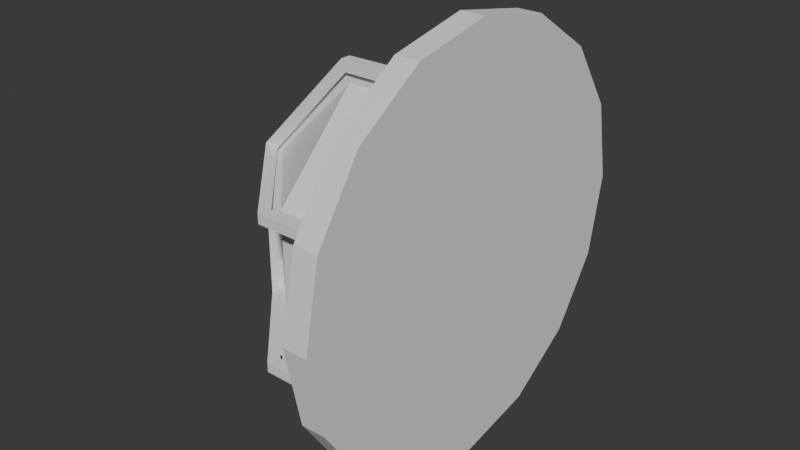 # Source: Lys.blend  (saved by Blender 4.1.24; exported with 4.5.12 LTS)
import bpy
from mathutils import Matrix  # noqa: F401  (used for matrix-valued properties, if any)

bpy.ops.wm.read_factory_settings(use_empty=True)
scene = bpy.context.scene
scene.name = 'Scene'

# ---- collections
col_collection = bpy.data.collections.new('Collection'); scene.collection.children.link(col_collection)

# ---- world
world_world = bpy.data.worlds.new('World'); scene.world = world_world
world_world.use_nodes = True; world_world.node_tree.nodes.clear()
_N = world_world.node_tree.nodes; _L = world_world.node_tree.links
n0 = _N.new('ShaderNodeOutputWorld'); n0.name = 'World Output'; n0.location = (300, 300)
n1 = _N.new('ShaderNodeBackground'); n1.name = 'Background'; n1.location = (10, 300)
n1.inputs[0].default_value = (0.05088, 0.05088, 0.05088, 1.0)
_L.new(n1.outputs[0], n0.inputs[0])
n0.is_active_output = True
world_world.color = (0.05088, 0.05088, 0.05088)
world_world.use_sun_shadow = False
world_world.sun_shadow_jitter_overblur = 0.0

# ---- meshes
me_bagpanel = bpy.data.meshes.new('Bagpanel')
me_bagpanel.from_pydata([(0.0, 0.9996, -0.995), (0.0, 0.9996, 0.995), (0.3825, 0.9235, -0.995), (0.3825, 0.9235, 0.995), (0.7068, 0.7068, -0.995), (0.7068, 0.7068, 0.995), (0.9235, 0.3825, -0.995), (0.9235, 0.3825, 0.995), (0.9996, 0.0, -0.995), (0.9996, 0.0, 0.995), (0.9235, -0.3825, -0.995), (0.9235, -0.3825, 0.995), (0.7068, -0.7068, -0.995), (0.7068, -0.7068, 0.995), (0.3825, -0.9235, -0.995), (0.3825, -0.9235, 0.995), (0.0, -0.9996, -0.995), (0.0, -0.9996, 0.995), (-0.3825, -0.9235, -0.995), (-0.3825, -0.9235, 0.995), (-0.7068, -0.7068, -0.995), (-0.7068, -0.7068, 0.995), (-0.9235, -0.3825, -0.995), (-0.9235, -0.3825, 0.995), (-0.9996, 0.0, -0.995), (-0.9996, 0.0, 0.995), (-0.9235, 0.3825, -0.995), (-0.9235, 0.3825, 0.995), (-0.7068, 0.7068, -0.995), (-0.7068, 0.7068, 0.995), (-0.3825, 0.9235, -0.995), (-0.3825, 0.9235, 0.995)], [], [(0, 1, 3, 2), (2, 3, 5, 4), (4, 5, 7, 6), (6, 7, 9, 8), (8, 9, 11, 10), (10, 11, 13, 12), (12, 13, 15, 14), (14, 15, 17, 16), (16, 17, 19, 18), (18, 19, 21, 20), (20, 21, 23, 22), (22, 23, 25, 24), (24, 25, 27, 26), (26, 27, 29, 28), (3, 1, 31, 29, 27, 25, 23, 21, 19, 17, 15, 13, 11, 9, 7, 5), (28, 29, 31, 30), (30, 31, 1, 0), (0, 2, 4, 6, 8, 10, 12, 14, 16, 18, 20, 22, 24, 26, 28, 30)])
_uv = me_bagpanel.uv_layers.new(name='UVMap')
_uv.uv.foreach_set('vector', [1.0, 0.5, 1.0, 1.0, 0.9375, 1.0, 0.9375, 0.5, 0.9375, 0.5, 0.9375, 1.0, 0.875, 1.0, 0.875, 0.5, 0.875, 0.5, 0.875, 1.0, 0.8125, 1.0, 0.8125, 0.5, 0.8125, 0.5, 0.8125, 1.0, 0.75, 1.0, 0.75, 0.5, 0.75, 0.5, 0.75, 1.0, 0.6875, 1.0, 0.6875, 0.5, 0.6875, 0.5, 0.6875, 1.0, 0.625, 1.0, 0.625, 0.5, 0.625, 0.5, 0.625, 1.0, 0.5625, 1.0, 0.5625, 0.5, 0.5625, 0.5, 0.5625, 1.0, 0.5, 1.0, 0.5, 0.5, 0.5, 0.5, 0.5, 1.0, 0.4375, 1.0, 0.4375, 0.5, 0.4375, 0.5, 0.4375, 1.0, 0.375, 1.0, 0.375, 0.5, 0.375, 0.5, 0.375, 1.0, 0.3125, 1.0, 0.3125, 0.5, 0.3125, 0.5, 0.3125, 1.0, 0.25, 1.0, 0.25, 0.5, 0.25, 0.5, 0.25, 1.0, 0.1875, 1.0, 0.1875, 0.5, 0.1875, 0.5, 0.1875, 1.0, 0.125, 1.0, 0.125, 0.5, 0.3418, 0.4717, 0.25, 0.49, 0.1582, 0.4717, 0.08029, 0.4197, 0.02827, 0.3418, 0.01, 0.25, 0.02827, 0.1582, 0.08029, 0.08029, 0.1582, 0.02827, 0.25, 0.01, 0.3418, 0.02827, 0.4197, 0.08029, 0.4717, 0.1582, 0.49, 0.25, 0.4717, 0.3418, 0.4197, 0.4197, 0.125, 0.5, 0.125, 1.0, 0.0625, 1.0, 0.0625, 0.5, 0.0625, 0.5, 0.0625, 1.0, 0.0, 1.0, 0.0, 0.5, 0.75, 0.49, 0.8418, 0.4717, 0.9197, 0.4197, 0.9717, 0.3418, 0.99, 0.25, 0.9717, 0.1582, 0.9197, 0.08029, 0.8418, 0.02827, 0.75, 0.01, 0.6582, 0.02827, 0.5803, 0.08029, 0.5283, 0.1582, 0.51, 0.25, 0.5283, 0.3418, 0.5803, 0.4197, 0.6582, 0.4717])
me_bagpanel.update()
me_lys = bpy.data.meshes.new('Lys')
me_lys.from_pydata([(1.0, -0.4552, 0.0), (0.4552, -1.0, 0.0), (0.4552, 1.0, 0.0), (1.0, 0.4552, 0.0), (-1.0, 0.4552, 0.0), (-0.4552, 1.0, 0.0), (-1.0, -0.4552, 0.0), (-0.4552, -1.0, 0.0), (-0.396, -1.0, 0.4552), (-0.4972, -0.396, 0.9581), (-1.0, -0.396, 0.4552), (-0.396, 0.4972, 0.9581), (-0.396, 1.0, 0.4552), (-1.0, 0.396, 0.4552), (0.396, -0.4972, 0.9581), (0.396, -1.0, 0.4552), (1.0, -0.396, 0.4552), (0.4972, 0.396, 0.9581), (1.0, 0.396, 0.4552), (0.396, 1.0, 0.4552), (0.4552, -1.0, 0.4552), (1.0, 0.4552, 0.4552), (0.396, -1.0, 0.05927), (-1.0, -0.4552, 0.4552), (1.0, 0.396, 0.05927), (-0.4552, 1.0, 0.4552), (-1.0, -0.396, 0.05927), (-0.4552, -1.0, 0.4552), (-0.396, 1.0, 0.05927), (-1.0, 0.4552, 0.4552), (-0.3879, -0.3879, 1.0), (-0.396, -0.4972, 0.9581), (1.0, -0.4552, 0.4552), (-0.3879, 0.3879, 1.0), (-0.4972, 0.396, 0.9581), (0.4552, 1.0, 0.4552), (0.3879, -0.3879, 1.0), (0.4972, -0.396, 0.9581), (0.3879, 0.3879, 1.0), (0.396, 0.4972, 0.9581), (-0.396, -1.0, 0.05927), (-1.0, 0.396, 0.05927), (0.396, 1.0, 0.05927), (1.0, -0.396, 0.05927), (-0.4552, -0.4552, 1.0), (-0.4552, 0.4552, 1.0), (0.4552, 0.4552, 1.0), (0.4552, -0.4552, 1.0), (0.4552, -1.0, 0.4552), (0.4552, -1.0, 0.0), (1.0, 0.4552, 0.4552), (1.0, 0.4552, 0.0), (-1.0, -0.4552, 0.4552), (-1.0, -0.4552, 0.0), (-0.4552, 1.0, 0.4552), (-0.4552, 1.0, 0.0), (-0.4552, -1.0, 0.4552), (-0.4552, -0.4552, 1.0), (-1.0, 0.4552, 0.4552), (-0.4552, 0.4552, 1.0), (1.0, -0.4552, 0.4552), (0.4552, -0.4552, 1.0), (0.4552, 1.0, 0.4552), (0.4552, 0.4552, 1.0), (-0.4552, -1.0, 0.0), (-1.0, 0.4552, 0.0), (0.4552, 1.0, 0.0), (1.0, -0.4552, 0.0), (0.396, -1.0, 0.4552), (0.396, -1.0, 0.05927), (1.0, 0.396, 0.4552), (1.0, 0.396, 0.05927), (-1.0, -0.396, 0.4552), (-1.0, -0.396, 0.05927), (-0.396, 1.0, 0.4552), (-0.396, 1.0, 0.05927), (-0.396, -1.0, 0.4552), (-0.396, -0.4972, 0.9581), (-0.4972, -0.396, 0.9581), (-1.0, 0.396, 0.4552), (-0.4972, 0.396, 0.9581), (-0.396, 0.4972, 0.9581), (1.0, -0.396, 0.4552), (0.4972, -0.396, 0.9581), (0.396, -0.4972, 0.9581), (0.396, 1.0, 0.4552), (0.396, 0.4972, 0.9581), (0.4972, 0.396, 0.9581), (-0.396, -1.0, 0.05927), (-1.0, 0.396, 0.05927), (0.396, 1.0, 0.05927), (1.0, -0.396, 0.05927), (-0.3879, -0.3879, 1.0), (-0.3879, 0.3879, 1.0), (0.3879, 0.3879, 1.0), (0.3879, -0.3879, 1.0), (0.4552, -1.066, 0.4825), (0.4552, -1.071, 0.0), (1.066, 0.4552, 0.4825), (1.071, 0.4552, 0.0), (-0.4501, -0.9888, 0.4251), (-1.071, -0.4552, 0.0), (-0.4552, 1.066, 0.4825), (-0.4552, 1.071, 0.0), (-0.9888, -0.4501, 0.4251), (-0.4843, -0.4843, 1.058), (-1.066, 0.4552, 0.4825), (-0.4843, 0.4843, 1.058), (1.066, -0.4552, 0.4825), (0.4843, -0.4843, 1.058), (0.4552, 1.066, 0.4825), (0.4843, 0.4843, 1.058), (-0.4552, -1.071, 0.0), (-1.071, 0.4552, 0.0), (0.4552, 1.071, 0.0), (1.071, -0.4552, 0.0), (-0.9879, 0.4497, -0.02507), (-0.4497, 0.9879, -0.02507), (1.066, 0.396, 0.4825), (1.071, 0.396, 0.05927), (-1.066, -0.396, 0.4825), (-1.071, -0.396, 0.05927), (-0.396, 1.066, 0.4825), (-0.396, 1.071, 0.05927), (-0.396, -1.066, 0.4825), (-0.396, -0.5475, 1.008), (-0.5475, -0.396, 1.008), (-0.9879, -0.4497, -0.02507), (-0.5475, 0.396, 1.008), (-0.396, 0.5475, 1.008), (1.066, -0.396, 0.4825), (0.5475, -0.396, 1.008), (0.396, -0.5475, 1.008), (0.396, 1.066, 0.4825), (0.396, 0.5475, 1.008), (0.5475, 0.396, 1.008), (-0.396, -1.071, 0.05927), (-0.4497, -0.9879, -0.02507), (0.396, 1.071, 0.05927), (1.071, -0.396, 0.05927), (-0.4497, -0.9879, 0.0), (-0.9879, -0.4497, 0.0), (-0.4497, 0.9879, 0.0), (-0.9879, 0.4497, 0.0), (-0.9888, -0.4501, 0.4501), (-0.4501, -0.9888, 0.4501), (-0.4501, 0.9888, 0.4501), (-0.9888, 0.4501, 0.4501), (-0.9886, 0.3915, 0.45), (-0.9886, -0.3915, 0.45), (-0.3915, -0.9886, 0.45), (0.3915, -0.9886, 0.45), (-0.9876, -0.3911, 0.05854), (-0.9876, 0.3911, 0.05854), (0.3911, -0.9876, 0.05854), (-0.3911, -0.9876, 0.05854), (0.4497, -0.9879, 0.0), (0.3833, 0.3833, 0.9883), (0.3833, -0.3833, 0.9883), (-1.001, -0.4419, 0.4564), (-1.0, -0.4419, 0.0), (-0.4419, 1.0, 0.4552), (-0.4419, 1.0, 0.0), (-0.4419, -1.001, 0.4564), (-0.4404, -0.4404, 1.006), (-0.4501, 0.4501, 0.9888), (-0.4419, -1.0, 0.0), (0.4501, 0.4501, 0.9888), (0.4093, -1.0, 0.4552), (0.4093, -1.0, 0.06479), (-1.0, 0.4093, 0.4552), (-0.4972, 0.4093, 0.9581), (0.4093, -0.4972, 0.9581), (-0.4914, -0.3914, 0.947), (-1.0, 0.4093, 0.06479), (-0.3914, -0.4914, 0.947), (0.4647, -1.0, 0.009425), (-1.0, 0.4647, 0.009425), (-1.062, 0.468, 0.01266), (0.468, -1.062, 0.01266), (0.4501, -0.9888, 0.4501), (0.4547, -1.053, 0.4769), (-0.47, -0.47, 1.046), (-0.5334, 0.4023, 0.9926), (0.4023, -0.5334, 0.9926), (-0.4376, -1.062, -0.000106), (-0.3833, 0.3833, 0.9883), (0.3833, 0.3833, 0.9883), (0.3833, -0.3833, 0.9883), (-0.3833, -0.3833, 0.9883), (1.053, 0.4547, 0.4769), (1.058, 0.4552, -0.0001594), (-1.062, -0.4376, -0.000106), (-0.447, 1.049, 0.4752), (-0.4376, 1.062, -0.000106), (-1.053, 0.4547, 0.4769), (-0.4785, 0.4785, 1.046), (1.053, -0.4547, 0.4769), (0.4785, -0.4785, 1.046), (0.4547, 1.053, 0.4769), (0.4785, 0.4785, 1.046), (0.4552, 1.058, -0.0001594), (1.058, -0.4552, -0.0001594), (1.052, 0.3954, 0.4769), (1.058, 0.3959, 0.05911), (-1.052, -0.3954, 0.4769), (-1.058, -0.3959, 0.05911), (-0.3954, 1.052, 0.4769), (-0.3959, 1.058, 0.05911), (-0.3954, -1.052, 0.4769), (-0.3955, -0.5386, 0.9984), (-0.5386, -0.3955, 0.9984), (-0.3955, 0.5386, 0.9984), (1.052, -0.3954, 0.4769), (0.5386, -0.3955, 0.9984), (0.3954, 1.052, 0.4769), (0.3955, 0.5386, 0.9984), (0.5386, 0.3955, 0.9984), (-0.3959, -1.058, 0.05911), (0.3959, 1.058, 0.05911), (1.058, -0.3959, 0.05911), (-0.3915, -0.9886, 0.45), (-0.4501, 0.9888, 0.4251), (-0.9888, 0.4501, 0.4251), (-0.9886, 0.3915, 0.425), (-0.9886, -0.3915, 0.425), (-0.3915, -0.9886, 0.425), (0.3915, -0.9886, 0.425), (-0.9876, -0.3911, 0.03346), (-0.9876, 0.3911, 0.03346), (0.3911, -0.9876, 0.03346), (-0.3911, -0.9876, 0.03346), (0.4497, -0.9879, -0.02507), (0.3833, 0.3833, 0.9632), (0.3833, -0.3833, 0.9632), (-1.001, -0.4419, 0.4313), (-1.0, -0.4419, -0.02507), (-0.4419, 1.0, 0.4302), (-0.4419, 1.0, -0.02507), (-0.4419, -1.001, 0.4313), (-0.4404, -0.4404, 0.981), (-0.4501, 0.4501, 0.9637), (-0.4419, -1.0, -0.02507), (0.4501, 0.4501, 0.9637), (0.4093, -1.0, 0.4302), (0.4093, -1.0, 0.03972), (-1.0, 0.4093, 0.4302), (-0.4972, 0.4093, 0.933), (0.4093, -0.4972, 0.933), (-0.4914, -0.3914, 0.9219), (-1.0, 0.4093, 0.03972), (-0.3914, -0.4914, 0.9219), (0.4647, -1.0, -0.01565), (-1.0, 0.4647, -0.01565), (-1.062, 0.468, -0.01241), (0.468, -1.062, -0.01241), (0.4501, -0.9888, 0.4251), (0.4547, -1.053, 0.4518), (-0.47, -0.47, 1.021), (-1.051, 0.4083, 0.4513), (-0.5334, 0.4023, 0.9675), (0.4023, -0.5334, 0.9675), (-0.4414, -1.051, 0.4521), (-0.4376, -1.062, -0.02518), (-0.3833, 0.3833, 0.9632), (0.3833, 0.3833, 0.9632), (0.3833, -0.3833, 0.9632), (-0.3833, -0.3833, 0.9632), (1.053, 0.4547, 0.4518), (1.058, 0.4552, -0.02523), (-1.051, -0.4414, 0.4521), (-1.062, -0.4376, -0.02518), (-0.447, 1.049, 0.4502), (-0.4376, 1.062, -0.02518), (-1.053, 0.4547, 0.4518), (-0.4785, 0.4785, 1.021), (1.053, -0.4547, 0.4518), (0.4785, -0.4785, 1.021), (0.4547, 1.053, 0.4518), (0.4785, 0.4785, 1.021), (0.4552, 1.058, -0.02523), (1.058, -0.4552, -0.02523), (0.4083, -1.051, 0.4513), (0.4101, -1.059, 0.03997), (1.052, 0.3954, 0.4518), (1.058, 0.3959, 0.03404), (-1.052, -0.3954, 0.4518), (-1.058, -0.3959, 0.03404), (-0.3954, 1.052, 0.4518), (-0.3959, 1.058, 0.03404), (-0.3954, -1.052, 0.4518), (-0.3955, -0.5386, 0.9734), (-0.5386, -0.3955, 0.9734), (-0.3955, 0.5386, 0.9734), (1.052, -0.3954, 0.4518), (0.5386, -0.3955, 0.9734), (0.3954, 1.052, 0.4518), (0.3955, 0.5386, 0.9734), (0.5386, 0.3955, 0.9734), (-0.3959, -1.058, 0.03404), (-1.059, 0.4101, 0.03997), (0.3959, 1.058, 0.03404), (1.058, -0.3959, 0.03404), (-0.3915, -0.9886, 0.425)], [], [(22, 15, 8, 40), (24, 18, 16, 43), (20, 1, 0, 32), (38, 33, 30, 36), (26, 10, 13, 41), (28, 12, 19, 42), (27, 44, 23), (45, 25, 29), (47, 20, 32), (46, 21, 35), (7, 27, 23, 6), (9, 34, 13, 10), (11, 39, 19, 12), (17, 37, 16, 18), (14, 31, 8, 15), (21, 3, 2, 35), (25, 5, 4, 29), (6, 23, 52, 53), (14, 15, 68, 84), (21, 46, 63, 50), (33, 38, 94, 93), (3, 21, 50, 51), (16, 37, 83, 82), (46, 35, 62, 63), (30, 33, 93, 92), (1, 20, 48, 49), (11, 12, 74, 81), (0, 43, 91, 67), (32, 0, 67, 60), (13, 34, 80, 79), (20, 47, 61, 48), (2, 42, 90, 66), (31, 14, 84, 77), (9, 10, 72, 78), (47, 32, 60, 61), (4, 41, 89, 65), (43, 16, 82, 91), (28, 42, 2, 5), (26, 41, 4, 6), (24, 43, 0, 3), (22, 40, 7, 1), (28, 5, 55, 75), (8, 31, 77, 76), (7, 40, 88, 64), (37, 17, 87, 83), (122, 123, 208, 207), (63, 61, 109, 111), (85, 86, 134, 133), (4, 5, 142, 143), (71, 51, 99, 119), (62, 66, 114, 110), (120, 121, 206, 205), (7, 6, 141, 140), (59, 63, 111, 107), (82, 83, 131, 130), (51, 50, 98, 99), (84, 77, 175, 172), (58, 65, 113, 106), (81, 74, 122, 129), (49, 48, 96, 97), (57, 59, 107, 105), (94, 93, 186, 187), (77, 84, 132, 125), (118, 119, 204, 203), (78, 72, 120, 126), (92, 93, 59, 57), (93, 94, 63, 59), (94, 95, 61, 63), (95, 92, 57, 61), (38, 36, 95, 94), (19, 39, 86, 85), (5, 25, 54, 55), (36, 30, 92, 95), (27, 7, 64, 56), (17, 18, 70, 87), (22, 1, 49, 69), (40, 8, 76, 88), (34, 9, 78, 80), (44, 27, 56, 57), (15, 22, 69, 68), (24, 3, 51, 71), (29, 4, 65, 58), (41, 13, 79, 89), (23, 44, 57, 52), (18, 24, 71, 70), (39, 11, 81, 86), (45, 29, 58, 59), (10, 26, 73, 72), (26, 6, 53, 73), (42, 19, 85, 90), (25, 45, 59, 54), (12, 28, 75, 74), (35, 2, 66, 62), (56, 64, 166, 163), (123, 103, 194, 208), (109, 105, 182, 198), (121, 101, 192, 206), (101, 53, 160, 192), (108, 115, 202, 197), (65, 89, 174, 177), (10, 13, 148, 149), (111, 109, 198, 200), (119, 99, 191, 204), (89, 79, 170, 174), (111, 63, 167, 200), (110, 114, 201, 199), (59, 54, 161, 165), (78, 80, 171, 173), (107, 111, 200, 196), (106, 113, 178, 195), (52, 57, 164, 159), (64, 112, 185, 166), (105, 107, 196, 182), (87, 70, 118, 135), (60, 67, 115, 108), (73, 53, 101, 121), (57, 56, 163, 164), (88, 76, 124, 136), (61, 57, 105, 109), (59, 58, 106, 107), (80, 78, 126, 128), (64, 88, 136, 112), (125, 132, 184, 210), (75, 55, 103, 123), (54, 59, 107, 102), (55, 54, 161, 162), (139, 130, 213, 220), (70, 71, 119, 118), (61, 60, 108, 109), (86, 81, 129, 134), (66, 90, 138, 114), (72, 73, 121, 120), (48, 61, 109, 96), (90, 85, 133, 138), (67, 91, 139, 115), (74, 75, 123, 122), (63, 62, 110, 111), (83, 87, 135, 131), (76, 77, 125, 124), (50, 63, 111, 98), (91, 82, 130, 139), (205, 206, 287, 286), (155, 154, 230, 231), (203, 204, 285, 284), (208, 194, 273, 289), (153, 152, 228, 229), (184, 172, 248, 261), (151, 150, 226, 227), (171, 183, 260, 247), (198, 182, 258, 277), (206, 192, 271, 287), (221, 209, 290, 303), (149, 148, 224, 225), (197, 202, 281, 276), (194, 162, 238, 273), (146, 147, 223, 222), (200, 198, 277, 279), (204, 191, 269, 285), (161, 193, 272, 237), (144, 145, 100, 104), (180, 181, 257, 256), (199, 201, 280, 278), (143, 142, 117, 116), (176, 179, 255, 252), (196, 200, 279, 275), (192, 160, 236, 271), (140, 141, 127, 137), (178, 177, 253, 254), (195, 178, 254, 274), (169, 176, 252, 245), (182, 196, 275, 258), (210, 184, 261, 291), (95, 92, 189, 188), (54, 102, 193, 161), (69, 49, 176, 169), (59, 63, 167, 165), (124, 125, 210, 209), (103, 55, 162, 194), (113, 65, 177, 178), (126, 120, 205, 211), (6, 4, 143, 141), (97, 96, 181, 179), (15, 8, 150, 151), (129, 122, 207, 212), (99, 98, 190, 191), (130, 131, 214, 213), (1, 7, 140, 156), (41, 26, 152, 153), (68, 69, 169, 168), (36, 38, 157, 158), (23, 27, 145, 144), (133, 134, 216, 215), (1, 22, 154, 156), (40, 22, 154, 155), (49, 97, 179, 176), (135, 118, 203, 217), (48, 96, 181, 180), (136, 124, 209, 218), (107, 106, 195, 196), (128, 126, 211, 183), (102, 107, 196, 193), (76, 124, 209, 221), (112, 136, 218, 185), (109, 108, 197, 198), (25, 29, 147, 146), (79, 80, 171, 170), (134, 129, 212, 216), (96, 109, 198, 181), (80, 128, 183, 171), (114, 138, 219, 201), (138, 133, 215, 219), (111, 110, 199, 200), (115, 139, 220, 202), (131, 135, 217, 214), (53, 52, 159, 160), (98, 111, 200, 190), (132, 84, 172, 184), (84, 68, 168, 172), (240, 239, 262, 258), (238, 237, 272, 273), (248, 244, 282, 261), (236, 235, 270, 271), (245, 252, 255, 283), (246, 247, 260, 259), (239, 242, 263, 262), (282, 283, 255, 257), (284, 285, 269, 268), (286, 287, 271, 270), (288, 289, 273, 272), (290, 291, 258, 262), (292, 286, 270, 258), (259, 260, 275, 274), (293, 288, 272, 275), (294, 295, 277, 276), (261, 282, 257, 277), (296, 297, 279, 278), (298, 284, 268, 279), (299, 290, 262, 263), (260, 292, 258, 275), (300, 259, 274, 254), (297, 293, 275, 279), (301, 296, 278, 280), (295, 298, 279, 277), (302, 294, 276, 281), (291, 261, 277, 258), (235, 240, 258, 270), (244, 245, 283, 282), (250, 246, 259, 300), (253, 250, 300, 254), (166, 185, 263, 242), (141, 143, 116, 127), (207, 208, 289, 288), (177, 174, 250, 253), (156, 140, 137, 232), (209, 210, 291, 290), (187, 186, 264, 265), (156, 154, 230, 232), (211, 205, 286, 292), (188, 189, 267, 266), (158, 157, 233, 234), (179, 181, 257, 255), (160, 159, 235, 236), (212, 207, 288, 293), (191, 190, 268, 269), (162, 161, 237, 238), (213, 214, 295, 294), (164, 163, 239, 240), (159, 164, 240, 235), (215, 216, 297, 296), (165, 161, 237, 241), (217, 203, 284, 298), (163, 166, 242, 239), (218, 209, 290, 299), (196, 195, 274, 275), (165, 167, 243, 241), (183, 211, 292, 260), (193, 196, 275, 272), (168, 169, 245, 244), (185, 218, 299, 263), (198, 197, 276, 277), (170, 171, 247, 246), (216, 212, 293, 297), (181, 198, 277, 257), (172, 168, 244, 248), (201, 219, 301, 280), (219, 215, 296, 301), (200, 199, 278, 279), (173, 171, 247, 249), (202, 220, 302, 281), (214, 217, 298, 295), (190, 200, 279, 268), (174, 170, 246, 250), (220, 213, 294, 302), (172, 175, 251, 248), (200, 167, 243, 279)])
_uv = me_lys.uv_layers.new(name='UVMap')
_uv.uv.foreach_set('vector', [0.5074, 0.8255, 0.5569, 0.8255, 0.5569, 0.9245, 0.5074, 0.9245, 0.5074, 0.5755, 0.5569, 0.5755, 0.5569, 0.6745, 0.5074, 0.6745, 0.5569, 0.8181, 0.5, 0.8181, 0.5, 0.6819, 0.5569, 0.6819, 0.7015, 0.5765, 0.7985, 0.5765, 0.7985, 0.6735, 0.7015, 0.6735, 0.5074, 0.0755, 0.5569, 0.0755, 0.5569, 0.1745, 0.5074, 0.1745, 0.5074, 0.3255, 0.5569, 0.3255, 0.5569, 0.4245, 0.5074, 0.4245, 0.5569, 0.0, 0.625, 0.06809, 0.5569, 0.06809, 0.625, 0.1819, 0.5569, 0.25, 0.5569, 0.1819, 0.625, 0.8181, 0.5569, 0.8181, 0.5569, 0.75, 0.625, 0.4319, 0.5569, 0.5, 0.5569, 0.4319, 0.5, 0.0, 0.5569, 0.0, 0.5569, 0.06809, 0.5, 0.06809, 0.6198, 0.0755, 0.6198, 0.1745, 0.5569, 0.1745, 0.5569, 0.0755, 0.6198, 0.3255, 0.6198, 0.4245, 0.5569, 0.4245, 0.5569, 0.3255, 0.6826, 0.5755, 0.6826, 0.6745, 0.5569, 0.6745, 0.5569, 0.5755, 0.6198, 0.8255, 0.6198, 0.9245, 0.5569, 0.9245, 0.5569, 0.8255, 0.5569, 0.5681, 0.5, 0.5681, 0.5, 0.4319, 0.5569, 0.4319, 0.5569, 0.3181, 0.5, 0.3181, 0.5, 0.1819, 0.5569, 0.1819, 0.5, 0.06809, 0.5569, 0.06809, 0.5569, 0.06809, 0.5, 0.06809, 0.6198, 0.8255, 0.5569, 0.8255, 0.5569, 0.8255, 0.6198, 0.8255, 0.5569, 0.5, 0.625, 0.4319, 0.625, 0.4319, 0.5569, 0.5, 0.7985, 0.5765, 0.7015, 0.5765, 0.7015, 0.5765, 0.7985, 0.5765, 0.5, 0.5681, 0.5569, 0.5681, 0.5569, 0.5681, 0.5, 0.5681, 0.5569, 0.6745, 0.6826, 0.6745, 0.6826, 0.6745, 0.5569, 0.6745, 0.625, 0.4319, 0.5569, 0.4319, 0.5569, 0.4319, 0.625, 0.4319, 0.7985, 0.6735, 0.7985, 0.5765, 0.7985, 0.5765, 0.7985, 0.6735, 0.5, 0.8181, 0.5569, 0.8181, 0.5569, 0.8181, 0.5, 0.8181, 0.6198, 0.3255, 0.5569, 0.3255, 0.5569, 0.3255, 0.6198, 0.3255, 0.5, 0.6819, 0.5074, 0.6745, 0.5074, 0.6745, 0.5, 0.6819, 0.5569, 0.6819, 0.5, 0.6819, 0.5, 0.6819, 0.5569, 0.6819, 0.5569, 0.1745, 0.6198, 0.1745, 0.6198, 0.1745, 0.5569, 0.1745, 0.5569, 0.8181, 0.625, 0.8181, 0.625, 0.8181, 0.5569, 0.8181, 0.5, 0.4319, 0.5074, 0.4245, 0.5074, 0.4245, 0.5, 0.4319, 0.6198, 0.9245, 0.6198, 0.8255, 0.6198, 0.8255, 0.6198, 0.9245, 0.6198, 0.0755, 0.5569, 0.0755, 0.5569, 0.0755, 0.6198, 0.0755, 0.625, 0.8181, 0.5569, 0.75, 0.5569, 0.75, 0.625, 0.8181, 0.5, 0.1819, 0.5074, 0.1745, 0.5074, 0.1745, 0.5, 0.1819, 0.5074, 0.6745, 0.5569, 0.6745, 0.5569, 0.6745, 0.5074, 0.6745, 0.5074, 0.3255, 0.5074, 0.4245, 0.5, 0.4319, 0.5, 0.3181, 0.5074, 0.0755, 0.5074, 0.1745, 0.5, 0.1819, 0.5, 0.06809, 0.5074, 0.5755, 0.5074, 0.6745, 0.5, 0.6819, 0.5, 0.5681, 0.5074, 0.8255, 0.5074, 0.9245, 0.5, 0.9319, 0.5, 0.8181, 0.5074, 0.3255, 0.5, 0.3181, 0.5, 0.3181, 0.5074, 0.3255, 0.5569, 0.9245, 0.6198, 0.9245, 0.6198, 0.9245, 0.5569, 0.9245, 0.5, 0.9319, 0.5074, 0.9245, 0.5074, 0.9245, 0.5, 0.9319, 0.6826, 0.6745, 0.6826, 0.5755, 0.6826, 0.5755, 0.6826, 0.6745, 0.5569, 0.3255, 0.5074, 0.3255, 0.5074, 0.3255, 0.5569, 0.3255, 0.6931, 0.5681, 0.6931, 0.6819, 0.6931, 0.6819, 0.6931, 0.5681, 0.5569, 0.4245, 0.6198, 0.4245, 0.6198, 0.4245, 0.5569, 0.4245, 0.5, 0.1819, 0.5, 0.3181, 0.5, 0.3181, 0.5, 0.1819, 0.5074, 0.5755, 0.5, 0.5681, 0.5, 0.5681, 0.5074, 0.5755, 0.5569, 0.4319, 0.5, 0.4319, 0.5, 0.4319, 0.5569, 0.4319, 0.5569, 0.0755, 0.5074, 0.0755, 0.5074, 0.0755, 0.5569, 0.0755, 0.5, 0.0, 0.5, 0.06809, 0.5, 0.06809, 0.5, 0.0, 0.8069, 0.5681, 0.6931, 0.5681, 0.6931, 0.5681, 0.8069, 0.5681, 0.5569, 0.6745, 0.6826, 0.6745, 0.6826, 0.6745, 0.5569, 0.6745, 0.5, 0.5681, 0.5569, 0.5681, 0.5569, 0.5681, 0.5, 0.5681, 0.6198, 0.8255, 0.6198, 0.9245, 0.6198, 0.9245, 0.6198, 0.8255, 0.5569, 0.1819, 0.5, 0.1819, 0.5, 0.1819, 0.5569, 0.1819, 0.6198, 0.3255, 0.5569, 0.3255, 0.5569, 0.3255, 0.6198, 0.3255, 0.5, 0.8181, 0.5569, 0.8181, 0.5569, 0.8181, 0.5, 0.8181, 0.8069, 0.6819, 0.8069, 0.5681, 0.8069, 0.5681, 0.8069, 0.6819, 0.7015, 0.5765, 0.7985, 0.5765, 0.7985, 0.5765, 0.7015, 0.5765, 0.6198, 0.9245, 0.6198, 0.8255, 0.6198, 0.8255, 0.6198, 0.9245, 0.5569, 0.5755, 0.5074, 0.5755, 0.5074, 0.5755, 0.5569, 0.5755, 0.6198, 0.0755, 0.5569, 0.0755, 0.5569, 0.0755, 0.6198, 0.0755, 0.7985, 0.6735, 0.7985, 0.5765, 0.8069, 0.5681, 0.8069, 0.6819, 0.7985, 0.5765, 0.7015, 0.5765, 0.6931, 0.5681, 0.8069, 0.5681, 0.7015, 0.5765, 0.7015, 0.6735, 0.6931, 0.6819, 0.6931, 0.5681, 0.7015, 0.6735, 0.7985, 0.6735, 0.8069, 0.6819, 0.6931, 0.6819, 0.7015, 0.5765, 0.7015, 0.6735, 0.7015, 0.6735, 0.7015, 0.5765, 0.5569, 0.4245, 0.6198, 0.4245, 0.6198, 0.4245, 0.5569, 0.4245, 0.5, 0.3181, 0.5569, 0.3181, 0.5569, 0.3181, 0.5, 0.3181, 0.7015, 0.6735, 0.7985, 0.6735, 0.7985, 0.6735, 0.7015, 0.6735, 0.5569, 0.0, 0.5, 0.0, 0.5, 0.0, 0.5569, 0.0, 0.6826, 0.5755, 0.5569, 0.5755, 0.5569, 0.5755, 0.6826, 0.5755, 0.5074, 0.8255, 0.5, 0.8181, 0.5, 0.8181, 0.5074, 0.8255, 0.5074, 0.9245, 0.5569, 0.9245, 0.5569, 0.9245, 0.5074, 0.9245, 0.6198, 0.1745, 0.6198, 0.0755, 0.6198, 0.0755, 0.6198, 0.1745, 0.625, 0.06809, 0.5569, 0.0, 0.5569, 0.0, 0.625, 0.06809, 0.5569, 0.8255, 0.5074, 0.8255, 0.5074, 0.8255, 0.5569, 0.8255, 0.5074, 0.5755, 0.5, 0.5681, 0.5, 0.5681, 0.5074, 0.5755, 0.5569, 0.1819, 0.5, 0.1819, 0.5, 0.1819, 0.5569, 0.1819, 0.5074, 0.1745, 0.5569, 0.1745, 0.5569, 0.1745, 0.5074, 0.1745, 0.5569, 0.06809, 0.625, 0.06809, 0.625, 0.06809, 0.5569, 0.06809, 0.5569, 0.5755, 0.5074, 0.5755, 0.5074, 0.5755, 0.5569, 0.5755, 0.6198, 0.4245, 0.6198, 0.3255, 0.6198, 0.3255, 0.6198, 0.4245, 0.625, 0.1819, 0.5569, 0.1819, 0.5569, 0.1819, 0.625, 0.1819, 0.5569, 0.0755, 0.5074, 0.0755, 0.5074, 0.0755, 0.5569, 0.0755, 0.5074, 0.0755, 0.5, 0.06809, 0.5, 0.06809, 0.5074, 0.0755, 0.5074, 0.4245, 0.5569, 0.4245, 0.5569, 0.4245, 0.5074, 0.4245, 0.5569, 0.25, 0.625, 0.1819, 0.625, 0.1819, 0.5569, 0.25, 0.5569, 0.3255, 0.5074, 0.3255, 0.5074, 0.3255, 0.5569, 0.3255, 0.5569, 0.4319, 0.5, 0.4319, 0.5, 0.4319, 0.5569, 0.4319, 0.5569, 0.0, 0.5, 0.0, 0.5, 0.0, 0.5569, 0.0, 0.5074, 0.3255, 0.5, 0.3181, 0.5, 0.3181, 0.5074, 0.3255, 0.6931, 0.6819, 0.8069, 0.6819, 0.8069, 0.6819, 0.6931, 0.6819, 0.5074, 0.0755, 0.5, 0.06809, 0.5, 0.06809, 0.5074, 0.0755, 0.5, 0.06809, 0.5, 0.06809, 0.5, 0.06809, 0.5, 0.06809, 0.5569, 0.6819, 0.5, 0.6819, 0.5, 0.6819, 0.5569, 0.6819, 0.5, 0.1819, 0.5074, 0.1745, 0.5074, 0.1745, 0.5, 0.1819, 0.5569, 0.0755, 0.5569, 0.1745, 0.5569, 0.1745, 0.5569, 0.0755, 0.6931, 0.5681, 0.6931, 0.6819, 0.6931, 0.6819, 0.6931, 0.5681, 0.5074, 0.5755, 0.5, 0.5681, 0.5, 0.5681, 0.5074, 0.5755, 0.5074, 0.1745, 0.5569, 0.1745, 0.5569, 0.1745, 0.5074, 0.1745, 0.6931, 0.5681, 0.6931, 0.5681, 0.6931, 0.5681, 0.6931, 0.5681, 0.5569, 0.4319, 0.5, 0.4319, 0.5, 0.4319, 0.5569, 0.4319, 0.625, 0.1819, 0.5569, 0.25, 0.5569, 0.25, 0.625, 0.1819, 0.6198, 0.0755, 0.6198, 0.1745, 0.6198, 0.1745, 0.6198, 0.0755, 0.8069, 0.5681, 0.6931, 0.5681, 0.6931, 0.5681, 0.8069, 0.5681, 0.5569, 0.1819, 0.5, 0.1819, 0.5, 0.1819, 0.5569, 0.1819, 0.5569, 0.06809, 0.625, 0.06809, 0.625, 0.06809, 0.5569, 0.06809, 0.5, 0.9319, 0.5, 0.9319, 0.5, 0.9319, 0.5, 0.9319, 0.8069, 0.6819, 0.8069, 0.5681, 0.8069, 0.5681, 0.8069, 0.6819, 0.6826, 0.5755, 0.5569, 0.5755, 0.5569, 0.5755, 0.6826, 0.5755, 0.5569, 0.6819, 0.5, 0.6819, 0.5, 0.6819, 0.5569, 0.6819, 0.5074, 0.0755, 0.5, 0.06809, 0.5, 0.06809, 0.5074, 0.0755, 0.625, 0.06809, 0.5569, 0.0, 0.5569, 0.0, 0.625, 0.06809, 0.5074, 0.9245, 0.5569, 0.9245, 0.5569, 0.9245, 0.5074, 0.9245, 0.6931, 0.6819, 0.8069, 0.6819, 0.8069, 0.6819, 0.6931, 0.6819, 0.625, 0.1819, 0.5569, 0.1819, 0.5569, 0.1819, 0.625, 0.1819, 0.6198, 0.1745, 0.6198, 0.0755, 0.6198, 0.0755, 0.6198, 0.1745, 0.5, 0.9319, 0.5074, 0.9245, 0.5074, 0.9245, 0.5, 0.9319, 0.6198, 0.9245, 0.6198, 0.8255, 0.6198, 0.8255, 0.6198, 0.9245, 0.5074, 0.3255, 0.5, 0.3181, 0.5, 0.3181, 0.5074, 0.3255, 0.5569, 0.25, 0.625, 0.1819, 0.625, 0.1819, 0.5569, 0.25, 0.5, 0.3181, 0.5569, 0.3181, 0.5569, 0.3181, 0.5, 0.3181, 0.5074, 0.6745, 0.5569, 0.6745, 0.5569, 0.6745, 0.5074, 0.6745, 0.5569, 0.5755, 0.5074, 0.5755, 0.5074, 0.5755, 0.5569, 0.5755, 0.625, 0.8181, 0.5569, 0.75, 0.5569, 0.75, 0.625, 0.8181, 0.6198, 0.4245, 0.6198, 0.3255, 0.6198, 0.3255, 0.6198, 0.4245, 0.5, 0.4319, 0.5074, 0.4245, 0.5074, 0.4245, 0.5, 0.4319, 0.5569, 0.0755, 0.5074, 0.0755, 0.5074, 0.0755, 0.5569, 0.0755, 0.5569, 0.8181, 0.625, 0.8181, 0.625, 0.8181, 0.5569, 0.8181, 0.5074, 0.4245, 0.5569, 0.4245, 0.5569, 0.4245, 0.5074, 0.4245, 0.5, 0.6819, 0.5074, 0.6745, 0.5074, 0.6745, 0.5, 0.6819, 0.5569, 0.3255, 0.5074, 0.3255, 0.5074, 0.3255, 0.5569, 0.3255, 0.625, 0.4319, 0.5569, 0.4319, 0.5569, 0.4319, 0.625, 0.4319, 0.6826, 0.6745, 0.6826, 0.5755, 0.6826, 0.5755, 0.6826, 0.6745, 0.5569, 0.9245, 0.6198, 0.9245, 0.6198, 0.9245, 0.5569, 0.9245, 0.5569, 0.5, 0.625, 0.4319, 0.625, 0.4319, 0.5569, 0.5, 0.5074, 0.6745, 0.5569, 0.6745, 0.5569, 0.6745, 0.5074, 0.6745, 0.5569, 0.0755, 0.5074, 0.0755, 0.5074, 0.0755, 0.5569, 0.0755, 0.5074, 0.9245, 0.5074, 0.8255, 0.5074, 0.8255, 0.5074, 0.9245, 0.5569, 0.5755, 0.5074, 0.5755, 0.5074, 0.5755, 0.5569, 0.5755, 0.5074, 0.3255, 0.5, 0.3181, 0.5, 0.3181, 0.5074, 0.3255, 0.5074, 0.1745, 0.5074, 0.0755, 0.5074, 0.0755, 0.5074, 0.1745, 0.6198, 0.8255, 0.6198, 0.8255, 0.6198, 0.8255, 0.6198, 0.8255, 0.5569, 0.8255, 0.5569, 0.9245, 0.5569, 0.9245, 0.5569, 0.8255, 0.6198, 0.1745, 0.6198, 0.1745, 0.6198, 0.1745, 0.6198, 0.1745, 0.6931, 0.6819, 0.8069, 0.6819, 0.8069, 0.6819, 0.6931, 0.6819, 0.5074, 0.0755, 0.5, 0.06809, 0.5, 0.06809, 0.5074, 0.0755, 0.5569, 0.9245, 0.5569, 0.9245, 0.5569, 0.9245, 0.5569, 0.9245, 0.5569, 0.0755, 0.5569, 0.1745, 0.5569, 0.1745, 0.5569, 0.0755, 0.5569, 0.6819, 0.5, 0.6819, 0.5, 0.6819, 0.5569, 0.6819, 0.5, 0.3181, 0.5, 0.3181, 0.5, 0.3181, 0.5, 0.3181, 0.5569, 0.25, 0.5569, 0.1819, 0.5569, 0.1819, 0.5569, 0.25, 0.6931, 0.5681, 0.6931, 0.6819, 0.6931, 0.6819, 0.6931, 0.5681, 0.5074, 0.5755, 0.5, 0.5681, 0.5, 0.5681, 0.5074, 0.5755, 0.5569, 0.25, 0.5569, 0.25, 0.5569, 0.25, 0.5569, 0.25, 0.5569, 0.06809, 0.5569, 0.0, 0.5569, 0.0, 0.5569, 0.06809, 0.5569, 0.8181, 0.5569, 0.8181, 0.5569, 0.8181, 0.5569, 0.8181, 0.5569, 0.4319, 0.5, 0.4319, 0.5, 0.4319, 0.5569, 0.4319, 0.5, 0.1819, 0.5, 0.3181, 0.5, 0.3181, 0.5, 0.1819, 0.5, 0.8181, 0.5, 0.8181, 0.5, 0.8181, 0.5, 0.8181, 0.8069, 0.5681, 0.6931, 0.5681, 0.6931, 0.5681, 0.8069, 0.5681, 0.5, 0.06809, 0.5, 0.06809, 0.5, 0.06809, 0.5, 0.06809, 0.5, 0.0, 0.5, 0.06809, 0.5, 0.06809, 0.5, 0.0, 0.5, 0.1819, 0.5, 0.1819, 0.5, 0.1819, 0.5, 0.1819, 0.5569, 0.1819, 0.5, 0.1819, 0.5, 0.1819, 0.5569, 0.1819, 0.5074, 0.8255, 0.5, 0.8181, 0.5, 0.8181, 0.5074, 0.8255, 0.8069, 0.6819, 0.8069, 0.5681, 0.8069, 0.5681, 0.8069, 0.6819, 0.6198, 0.9245, 0.6198, 0.8255, 0.6198, 0.8255, 0.6198, 0.9245, 0.7015, 0.6735, 0.7985, 0.6735, 0.7985, 0.6735, 0.7015, 0.6735, 0.5569, 0.25, 0.5569, 0.25, 0.5569, 0.25, 0.5569, 0.25, 0.5074, 0.8255, 0.5, 0.8181, 0.5, 0.8181, 0.5074, 0.8255, 0.8069, 0.5681, 0.6931, 0.5681, 0.6931, 0.5681, 0.8069, 0.5681, 0.5569, 0.9245, 0.6198, 0.9245, 0.6198, 0.9245, 0.5569, 0.9245, 0.5, 0.3181, 0.5, 0.3181, 0.5, 0.3181, 0.5, 0.3181, 0.5, 0.1819, 0.5, 0.1819, 0.5, 0.1819, 0.5, 0.1819, 0.6198, 0.0755, 0.5569, 0.0755, 0.5569, 0.0755, 0.6198, 0.0755, 0.5, 0.06809, 0.5, 0.1819, 0.5, 0.1819, 0.5, 0.06809, 0.5, 0.8181, 0.5569, 0.8181, 0.5569, 0.8181, 0.5, 0.8181, 0.5569, 0.8255, 0.5569, 0.9245, 0.5569, 0.9245, 0.5569, 0.8255, 0.6198, 0.3255, 0.5569, 0.3255, 0.5569, 0.3255, 0.6198, 0.3255, 0.5, 0.5681, 0.5569, 0.5681, 0.5569, 0.5681, 0.5, 0.5681, 0.5569, 0.6745, 0.6826, 0.6745, 0.6826, 0.6745, 0.5569, 0.6745, 0.5, 0.8181, 0.5, 0.9319, 0.5, 0.9319, 0.5, 0.8181, 0.5074, 0.1745, 0.5074, 0.0755, 0.5074, 0.0755, 0.5074, 0.1745, 0.5569, 0.8255, 0.5074, 0.8255, 0.5074, 0.8255, 0.5569, 0.8255, 0.7015, 0.6735, 0.7015, 0.5765, 0.7015, 0.5765, 0.7015, 0.6735, 0.5569, 0.06809, 0.5569, 0.0, 0.5569, 0.0, 0.5569, 0.06809, 0.5569, 0.4245, 0.6198, 0.4245, 0.6198, 0.4245, 0.5569, 0.4245, 0.5, 0.8181, 0.5074, 0.8255, 0.5074, 0.8255, 0.5, 0.8181, 0.5074, 0.9245, 0.5074, 0.8255, 0.5074, 0.8255, 0.5074, 0.9245, 0.5, 0.8181, 0.5, 0.8181, 0.5, 0.8181, 0.5, 0.8181, 0.6826, 0.5755, 0.5569, 0.5755, 0.5569, 0.5755, 0.6826, 0.5755, 0.5569, 0.8181, 0.5569, 0.8181, 0.5569, 0.8181, 0.5569, 0.8181, 0.5074, 0.9245, 0.5569, 0.9245, 0.5569, 0.9245, 0.5074, 0.9245, 0.625, 0.1819, 0.5569, 0.1819, 0.5569, 0.1819, 0.625, 0.1819, 0.6198, 0.1745, 0.6198, 0.0755, 0.6198, 0.0755, 0.6198, 0.1745, 0.5569, 0.25, 0.625, 0.1819, 0.625, 0.1819, 0.5569, 0.25, 0.5569, 0.9245, 0.5569, 0.9245, 0.5569, 0.9245, 0.5569, 0.9245, 0.5, 0.9319, 0.5074, 0.9245, 0.5074, 0.9245, 0.5, 0.9319, 0.625, 0.8181, 0.5569, 0.75, 0.5569, 0.75, 0.625, 0.8181, 0.5569, 0.25, 0.5569, 0.1819, 0.5569, 0.1819, 0.5569, 0.25, 0.5569, 0.1745, 0.6198, 0.1745, 0.6198, 0.1745, 0.5569, 0.1745, 0.6198, 0.4245, 0.6198, 0.3255, 0.6198, 0.3255, 0.6198, 0.4245, 0.5569, 0.8181, 0.625, 0.8181, 0.625, 0.8181, 0.5569, 0.8181, 0.6198, 0.1745, 0.6198, 0.1745, 0.6198, 0.1745, 0.6198, 0.1745, 0.5, 0.4319, 0.5074, 0.4245, 0.5074, 0.4245, 0.5, 0.4319, 0.5074, 0.4245, 0.5569, 0.4245, 0.5569, 0.4245, 0.5074, 0.4245, 0.625, 0.4319, 0.5569, 0.4319, 0.5569, 0.4319, 0.625, 0.4319, 0.5, 0.6819, 0.5074, 0.6745, 0.5074, 0.6745, 0.5, 0.6819, 0.6826, 0.6745, 0.6826, 0.5755, 0.6826, 0.5755, 0.6826, 0.6745, 0.5, 0.06809, 0.5569, 0.06809, 0.5569, 0.06809, 0.5, 0.06809, 0.5569, 0.5, 0.625, 0.4319, 0.625, 0.4319, 0.5569, 0.5, 0.6198, 0.8255, 0.6198, 0.8255, 0.6198, 0.8255, 0.6198, 0.8255, 0.6198, 0.8255, 0.5569, 0.8255, 0.5569, 0.8255, 0.6198, 0.8255, 0.625, 0.06809, 0.5569, 0.0, 0.5569, 0.0, 0.625, 0.06809, 0.5, 0.3181, 0.5569, 0.3181, 0.5569, 0.3181, 0.5, 0.3181, 0.6198, 0.8255, 0.5569, 0.8255, 0.5569, 0.8255, 0.6198, 0.8255, 0.5, 0.06809, 0.5569, 0.06809, 0.5569, 0.06809, 0.5, 0.06809, 0.5074, 0.8255, 0.5, 0.8181, 0.5, 0.8181, 0.5074, 0.8255, 0.5569, 0.1745, 0.6198, 0.1745, 0.6198, 0.1745, 0.5569, 0.1745, 0.5569, 0.0, 0.5, 0.0, 0.5, 0.0, 0.5569, 0.0, 0.5569, 0.8255, 0.5074, 0.8255, 0.5, 0.8181, 0.5569, 0.8181, 0.5569, 0.5755, 0.5074, 0.5755, 0.5, 0.5681, 0.5569, 0.5681, 0.5569, 0.0755, 0.5074, 0.0755, 0.5, 0.06809, 0.5569, 0.06809, 0.5569, 0.3255, 0.5074, 0.3255, 0.5, 0.3181, 0.5569, 0.3181, 0.5569, 0.9245, 0.6198, 0.9245, 0.625, 0.9319, 0.5569, 0.9319, 0.6198, 0.0755, 0.5569, 0.0755, 0.5569, 0.06809, 0.625, 0.06809, 0.5569, 0.1745, 0.6198, 0.1745, 0.625, 0.1819, 0.5569, 0.1819, 0.6198, 0.3255, 0.5569, 0.3255, 0.5569, 0.3181, 0.625, 0.3181, 0.5569, 0.6745, 0.6826, 0.6745, 0.6931, 0.6819, 0.5569, 0.6819, 0.6198, 0.8255, 0.5569, 0.8255, 0.5569, 0.8181, 0.625, 0.8181, 0.5569, 0.4245, 0.6198, 0.4245, 0.625, 0.4319, 0.5569, 0.4319, 0.6826, 0.5755, 0.5569, 0.5755, 0.5569, 0.5681, 0.6931, 0.5681, 0.5074, 0.9245, 0.5569, 0.9245, 0.5569, 0.9319, 0.5, 0.9319, 0.6198, 0.1745, 0.6198, 0.0755, 0.625, 0.06809, 0.625, 0.1819, 0.5074, 0.1745, 0.5569, 0.1745, 0.5569, 0.1819, 0.5, 0.1819, 0.6198, 0.4245, 0.6198, 0.3255, 0.625, 0.3181, 0.625, 0.4319, 0.5074, 0.4245, 0.5569, 0.4245, 0.5569, 0.4319, 0.5, 0.4319, 0.6826, 0.6745, 0.6826, 0.5755, 0.6931, 0.5681, 0.6931, 0.6819, 0.5074, 0.6745, 0.5569, 0.6745, 0.5569, 0.6819, 0.5, 0.6819, 0.6198, 0.9245, 0.6198, 0.8255, 0.625, 0.8181, 0.625, 0.9319, 0.5569, 0.06809, 0.625, 0.06809, 0.625, 0.06809, 0.5569, 0.06809, 0.5569, 0.8255, 0.5074, 0.8255, 0.5074, 0.8255, 0.5569, 0.8255, 0.5074, 0.1745, 0.5569, 0.1745, 0.5569, 0.1745, 0.5074, 0.1745, 0.5, 0.1819, 0.5074, 0.1745, 0.5074, 0.1745, 0.5, 0.1819, 0.5, 0.9319, 0.5, 0.9319, 0.5, 0.9319, 0.5, 0.9319, 0.5, 0.06809, 0.5, 0.1819, 0.5, 0.1819, 0.5, 0.06809, 0.5569, 0.3255, 0.5074, 0.3255, 0.5074, 0.3255, 0.5569, 0.3255, 0.5, 0.1819, 0.5074, 0.1745, 0.5074, 0.1745, 0.5, 0.1819, 0.5, 0.8181, 0.5, 0.9319, 0.5, 0.9319, 0.5, 0.8181, 0.5569, 0.9245, 0.6198, 0.9245, 0.6198, 0.9245, 0.5569, 0.9245, 0.7015, 0.5765, 0.7985, 0.5765, 0.7985, 0.5765, 0.7015, 0.5765, 0.5, 0.8181, 0.5074, 0.8255, 0.5074, 0.8255, 0.5, 0.8181, 0.6198, 0.0755, 0.5569, 0.0755, 0.5569, 0.0755, 0.6198, 0.0755, 0.7015, 0.6735, 0.7985, 0.6735, 0.7985, 0.6735, 0.7015, 0.6735, 0.7015, 0.6735, 0.7015, 0.5765, 0.7015, 0.5765, 0.7015, 0.6735, 0.5, 0.8181, 0.5569, 0.8181, 0.5569, 0.8181, 0.5, 0.8181, 0.5, 0.06809, 0.5569, 0.06809, 0.5569, 0.06809, 0.5, 0.06809, 0.6198, 0.3255, 0.5569, 0.3255, 0.5569, 0.3255, 0.6198, 0.3255, 0.5, 0.5681, 0.5569, 0.5681, 0.5569, 0.5681, 0.5, 0.5681, 0.5, 0.3181, 0.5569, 0.3181, 0.5569, 0.3181, 0.5, 0.3181, 0.5569, 0.6745, 0.6826, 0.6745, 0.6826, 0.6745, 0.5569, 0.6745, 0.625, 0.06809, 0.5569, 0.0, 0.5569, 0.0, 0.625, 0.06809, 0.5569, 0.06809, 0.625, 0.06809, 0.625, 0.06809, 0.5569, 0.06809, 0.5569, 0.4245, 0.6198, 0.4245, 0.6198, 0.4245, 0.5569, 0.4245, 0.625, 0.1819, 0.5569, 0.25, 0.5569, 0.25, 0.625, 0.1819, 0.6826, 0.5755, 0.5569, 0.5755, 0.5569, 0.5755, 0.6826, 0.5755, 0.5569, 0.0, 0.5, 0.0, 0.5, 0.0, 0.5569, 0.0, 0.5074, 0.9245, 0.5569, 0.9245, 0.5569, 0.9245, 0.5074, 0.9245, 0.625, 0.1819, 0.5569, 0.1819, 0.5569, 0.1819, 0.625, 0.1819, 0.8069, 0.5681, 0.6931, 0.5681, 0.6931, 0.5681, 0.8069, 0.5681, 0.6198, 0.1745, 0.6198, 0.0755, 0.6198, 0.0755, 0.6198, 0.1745, 0.5569, 0.25, 0.625, 0.1819, 0.625, 0.1819, 0.5569, 0.25, 0.5569, 0.8255, 0.5074, 0.8255, 0.5074, 0.8255, 0.5569, 0.8255, 0.5, 0.9319, 0.5074, 0.9245, 0.5074, 0.9245, 0.5, 0.9319, 0.625, 0.8181, 0.5569, 0.75, 0.5569, 0.75, 0.625, 0.8181, 0.5569, 0.1745, 0.6198, 0.1745, 0.6198, 0.1745, 0.5569, 0.1745, 0.6198, 0.4245, 0.6198, 0.3255, 0.6198, 0.3255, 0.6198, 0.4245, 0.5569, 0.8181, 0.625, 0.8181, 0.625, 0.8181, 0.5569, 0.8181, 0.6198, 0.8255, 0.5569, 0.8255, 0.5569, 0.8255, 0.6198, 0.8255, 0.5, 0.4319, 0.5074, 0.4245, 0.5074, 0.4245, 0.5, 0.4319, 0.5074, 0.4245, 0.5569, 0.4245, 0.5569, 0.4245, 0.5074, 0.4245, 0.625, 0.4319, 0.5569, 0.4319, 0.5569, 0.4319, 0.625, 0.4319, 0.6198, 0.0755, 0.6198, 0.1745, 0.6198, 0.1745, 0.6198, 0.0755, 0.5, 0.6819, 0.5074, 0.6745, 0.5074, 0.6745, 0.5, 0.6819, 0.6826, 0.6745, 0.6826, 0.5755, 0.6826, 0.5755, 0.6826, 0.6745, 0.5569, 0.5, 0.625, 0.4319, 0.625, 0.4319, 0.5569, 0.5, 0.5074, 0.1745, 0.5569, 0.1745, 0.5569, 0.1745, 0.5074, 0.1745, 0.5074, 0.6745, 0.5569, 0.6745, 0.5569, 0.6745, 0.5074, 0.6745, 0.6198, 0.8255, 0.6198, 0.9245, 0.6198, 0.9245, 0.6198, 0.8255, 0.6931, 0.5681, 0.6931, 0.5681, 0.6931, 0.5681, 0.6931, 0.5681])
me_lys.update()
me_skelet = bpy.data.meshes.new('Skelet')
me_skelet.from_pydata([(1.066, -0.4853, 2.98e-08), (0.4853, -1.066, 2.98e-08), (0.4853, 1.066, 2.98e-08), (1.066, 0.4853, 2.98e-08), (-1.066, 0.4853, 2.98e-08), (-0.4853, 1.066, 2.98e-08), (-1.066, -0.4853, 2.98e-08), (-0.4853, -1.066, 2.98e-08), (-0.4221, -1.066, 0.4552), (-0.53, -0.4221, 0.9581), (-1.066, -0.4221, 0.4552), (-0.4221, 0.53, 0.9581), (-0.4221, 1.066, 0.4552), (-1.066, 0.4221, 0.4552), (0.4221, -0.53, 0.9581), (0.4221, -1.066, 0.4552), (1.066, -0.4221, 0.4552), (0.53, 0.4221, 0.9581), (1.066, 0.4221, 0.4552), (0.4221, 1.066, 0.4552), (0.4853, -1.066, 0.4552), (1.066, 0.4853, 0.4552), (0.4221, -1.066, 0.05927), (-1.066, -0.4853, 0.4552), (1.066, 0.4221, 0.05927), (-0.4853, 1.066, 0.4552), (-1.066, -0.4221, 0.05927), (-0.4853, -1.066, 0.4552), (-0.4221, 1.066, 0.05927), (-1.066, 0.4853, 0.4552), (-0.3879, -0.3879, 1.0), (-0.4221, -0.53, 0.9581), (1.066, -0.4853, 0.4552), (-0.3879, 0.3879, 1.0), (-0.53, 0.4221, 0.9581), (0.4853, 1.066, 0.4552), (0.3879, -0.3879, 1.0), (0.53, -0.4221, 0.9581), (0.3879, 0.3879, 1.0), (0.4221, 0.53, 0.9581), (-0.4221, -1.066, 0.05927), (-1.066, 0.4221, 0.05927), (0.4221, 1.066, 0.05927), (1.066, -0.4221, 0.05927), (-0.4853, -0.4853, 1.0), (-0.4853, 0.4853, 1.0), (0.4853, 0.4853, 1.0), (0.4853, -0.4853, 1.0), (0.4853, -1.066, 0.4552), (0.4853, -1.066, 2.98e-08), (1.066, 0.4853, 0.4552), (1.066, 0.4853, 2.98e-08), (-1.066, -0.4853, 0.4552), (-1.066, -0.4853, 2.98e-08), (-0.4853, 1.066, 0.4552), (-0.4853, 1.066, 2.98e-08), (-0.4853, -1.066, 0.4552), (-0.4853, -0.4853, 1.0), (-1.066, 0.4853, 0.4552), (-0.4853, 0.4853, 1.0), (1.066, -0.4853, 0.4552), (0.4853, -0.4853, 1.0), (0.4853, 1.066, 0.4552), (0.4853, 0.4853, 1.0), (-0.4853, -1.066, 2.98e-08), (-1.066, 0.4853, 2.98e-08), (0.4853, 1.066, 2.98e-08), (1.066, -0.4853, 2.98e-08), (0.4221, -1.066, 0.4552), (0.4221, -1.066, 0.05927), (1.066, 0.4221, 0.4552), (1.066, 0.4221, 0.05927), (-1.066, -0.4221, 0.4552), (-1.066, -0.4221, 0.05927), (-0.4221, 1.066, 0.4552), (-0.4221, 1.066, 0.05927), (-0.4221, -1.066, 0.4552), (-0.4221, -0.53, 0.9581), (-0.53, -0.4221, 0.9581), (-1.066, 0.4221, 0.4552), (-0.53, 0.4221, 0.9581), (-0.4221, 0.53, 0.9581), (1.066, -0.4221, 0.4552), (0.53, -0.4221, 0.9581), (0.4221, -0.53, 0.9581), (0.4221, 1.066, 0.4552), (0.4221, 0.53, 0.9581), (0.53, 0.4221, 0.9581), (-0.4221, -1.066, 0.05927), (-1.066, 0.4221, 0.05927), (0.4221, 1.066, 0.05927), (1.066, -0.4221, 0.05927), (-0.3879, -0.3879, 1.0), (-0.3879, 0.3879, 1.0), (0.3879, 0.3879, 1.0), (0.3879, -0.3879, 1.0), (0.4853, -1.136, 0.4825), (0.4853, -1.142, 2.98e-08), (1.136, 0.4853, 0.4825), (1.142, 0.4853, 2.98e-08), (-1.136, -0.4853, 0.4825), (-1.142, -0.4853, 2.98e-08), (-0.4853, 1.136, 0.4825), (-0.4853, 1.142, 2.98e-08), (-0.4853, -1.136, 0.4825), (-0.5163, -0.5163, 1.058), (-1.136, 0.4853, 0.4825), (-0.5163, 0.5163, 1.058), (1.136, -0.4853, 0.4825), (0.5163, -0.5163, 1.058), (0.4853, 1.136, 0.4825), (0.5163, 0.5163, 1.058), (-0.4853, -1.142, 2.98e-08), (-1.142, 0.4853, 2.98e-08), (0.4853, 1.142, 2.98e-08), (1.142, -0.4853, 2.98e-08), (0.4221, -1.136, 0.4825), (0.4221, -1.142, 0.05927), (1.136, 0.4221, 0.4825), (1.142, 0.4221, 0.05927), (-1.136, -0.4221, 0.4825), (-1.142, -0.4221, 0.05927), (-0.4221, 1.136, 0.4825), (-0.4221, 1.142, 0.05927), (-0.4221, -1.136, 0.4825), (-0.4221, -0.5837, 1.008), (-0.5837, -0.4221, 1.008), (-1.136, 0.4221, 0.4825), (-0.5837, 0.4221, 1.008), (-0.4221, 0.5837, 1.008), (1.136, -0.4221, 0.4825), (0.5837, -0.4221, 1.008), (0.4221, -0.5837, 1.008), (0.4221, 1.136, 0.4825), (0.4221, 0.5837, 1.008), (0.5837, 0.4221, 1.008), (-0.4221, -1.142, 0.05927), (-1.142, 0.4221, 0.05927), (0.4221, 1.142, 0.05927), (1.142, -0.4221, 0.05927)], [(30, 33), (33, 38), (38, 36), (36, 30), (33, 93), (92, 30), (38, 94), (36, 95)], [(6, 23, 52, 53), (14, 15, 68, 84), (21, 46, 63, 50), (3, 21, 50, 51), (16, 37, 83, 82), (46, 35, 62, 63), (1, 20, 48, 49), (11, 12, 74, 81), (0, 43, 91, 67), (32, 0, 67, 60), (13, 34, 80, 79), (20, 47, 61, 48), (2, 42, 90, 66), (31, 14, 84, 77), (9, 10, 72, 78), (47, 32, 60, 61), (4, 41, 89, 65), (43, 16, 82, 91), (28, 42, 2, 5), (26, 41, 4, 6), (24, 43, 0, 3), (22, 40, 7, 1), (28, 5, 55, 75), (8, 31, 77, 76), (7, 40, 88, 64), (37, 17, 87, 83), (57, 56, 104, 105), (63, 61, 109, 111), (85, 86, 134, 133), (55, 54, 102, 103), (71, 51, 99, 119), (62, 66, 114, 110), (84, 68, 116, 132), (53, 52, 100, 101), (59, 63, 111, 107), (82, 83, 131, 130), (51, 50, 98, 99), (69, 49, 97, 117), (58, 65, 113, 106), (81, 74, 122, 129), (49, 48, 96, 97), (57, 59, 107, 105), (79, 80, 128, 127), (77, 84, 132, 125), (56, 64, 112, 104), (78, 72, 120, 126), (19, 39, 86, 85), (5, 25, 54, 55), (27, 7, 64, 56), (17, 18, 70, 87), (22, 1, 49, 69), (40, 8, 76, 88), (34, 9, 78, 80), (44, 27, 56, 57), (15, 22, 69, 68), (24, 3, 51, 71), (29, 4, 65, 58), (41, 13, 79, 89), (23, 44, 57, 52), (18, 24, 71, 70), (39, 11, 81, 86), (45, 29, 58, 59), (10, 26, 73, 72), (26, 6, 53, 73), (42, 19, 85, 90), (25, 45, 59, 54), (12, 28, 75, 74), (35, 2, 66, 62), (116, 117, 97, 96), (118, 119, 99, 98), (120, 121, 101, 100), (122, 123, 103, 102), (124, 125, 105, 104), (126, 120, 100, 105), (127, 128, 107, 106), (129, 122, 102, 107), (130, 131, 109, 108), (132, 116, 96, 109), (133, 134, 111, 110), (135, 118, 98, 111), (136, 124, 104, 112), (128, 126, 105, 107), (137, 127, 106, 113), (134, 129, 107, 111), (138, 133, 110, 114), (131, 135, 111, 109), (139, 130, 108, 115), (125, 132, 109, 105), (87, 70, 118, 135), (60, 67, 115, 108), (73, 53, 101, 121), (52, 57, 105, 100), (88, 76, 124, 136), (61, 57, 105, 109), (59, 58, 106, 107), (80, 78, 126, 128), (64, 88, 136, 112), (68, 69, 117, 116), (75, 55, 103, 123), (54, 59, 107, 102), (89, 79, 127, 137), (65, 89, 137, 113), (70, 71, 119, 118), (61, 60, 108, 109), (86, 81, 129, 134), (66, 90, 138, 114), (72, 73, 121, 120), (48, 61, 109, 96), (90, 85, 133, 138), (67, 91, 139, 115), (74, 75, 123, 122), (63, 62, 110, 111), (83, 87, 135, 131), (76, 77, 125, 124), (50, 63, 111, 98), (91, 82, 130, 139)])
_uv = me_skelet.uv_layers.new(name='UVMap')
_uv.uv.foreach_set('vector', [0.5, 0.06809, 0.5569, 0.06809, 0.5569, 0.06809, 0.5, 0.06809, 0.6198, 0.8255, 0.5569, 0.8255, 0.5569, 0.8255, 0.6198, 0.8255, 0.5569, 0.5, 0.625, 0.4319, 0.625, 0.4319, 0.5569, 0.5, 0.5, 0.5681, 0.5569, 0.5681, 0.5569, 0.5681, 0.5, 0.5681, 0.5569, 0.6745, 0.6826, 0.6745, 0.6826, 0.6745, 0.5569, 0.6745, 0.625, 0.4319, 0.5569, 0.4319, 0.5569, 0.4319, 0.625, 0.4319, 0.5, 0.8181, 0.5569, 0.8181, 0.5569, 0.8181, 0.5, 0.8181, 0.6198, 0.3255, 0.5569, 0.3255, 0.5569, 0.3255, 0.6198, 0.3255, 0.5, 0.6819, 0.5074, 0.6745, 0.5074, 0.6745, 0.5, 0.6819, 0.5569, 0.6819, 0.5, 0.6819, 0.5, 0.6819, 0.5569, 0.6819, 0.5569, 0.1745, 0.6198, 0.1745, 0.6198, 0.1745, 0.5569, 0.1745, 0.5569, 0.8181, 0.625, 0.8181, 0.625, 0.8181, 0.5569, 0.8181, 0.5, 0.4319, 0.5074, 0.4245, 0.5074, 0.4245, 0.5, 0.4319, 0.6198, 0.9245, 0.6198, 0.8255, 0.6198, 0.8255, 0.6198, 0.9245, 0.6198, 0.0755, 0.5569, 0.0755, 0.5569, 0.0755, 0.6198, 0.0755, 0.625, 0.8181, 0.5569, 0.75, 0.5569, 0.75, 0.625, 0.8181, 0.5, 0.1819, 0.5074, 0.1745, 0.5074, 0.1745, 0.5, 0.1819, 0.5074, 0.6745, 0.5569, 0.6745, 0.5569, 0.6745, 0.5074, 0.6745, 0.5074, 0.3255, 0.5074, 0.4245, 0.5, 0.4319, 0.5, 0.3181, 0.5074, 0.0755, 0.5074, 0.1745, 0.5, 0.1819, 0.5, 0.06809, 0.5074, 0.5755, 0.5074, 0.6745, 0.5, 0.6819, 0.5, 0.5681, 0.5074, 0.8255, 0.5074, 0.9245, 0.5, 0.9319, 0.5, 0.8181, 0.5074, 0.3255, 0.5, 0.3181, 0.5, 0.3181, 0.5074, 0.3255, 0.5569, 0.9245, 0.6198, 0.9245, 0.6198, 0.9245, 0.5569, 0.9245, 0.5, 0.9319, 0.5074, 0.9245, 0.5074, 0.9245, 0.5, 0.9319, 0.6826, 0.6745, 0.6826, 0.5755, 0.6826, 0.5755, 0.6826, 0.6745, 0.625, 0.06809, 0.5569, 0.0, 0.5569, 0.0, 0.625, 0.06809, 0.6931, 0.5681, 0.6931, 0.6819, 0.6931, 0.6819, 0.6931, 0.5681, 0.5569, 0.4245, 0.6198, 0.4245, 0.6198, 0.4245, 0.5569, 0.4245, 0.5, 0.3181, 0.5569, 0.3181, 0.5569, 0.3181, 0.5, 0.3181, 0.5074, 0.5755, 0.5, 0.5681, 0.5, 0.5681, 0.5074, 0.5755, 0.5569, 0.4319, 0.5, 0.4319, 0.5, 0.4319, 0.5569, 0.4319, 0.6198, 0.8255, 0.5569, 0.8255, 0.5569, 0.8255, 0.6198, 0.8255, 0.5, 0.06809, 0.5569, 0.06809, 0.5569, 0.06809, 0.5, 0.06809, 0.8069, 0.5681, 0.6931, 0.5681, 0.6931, 0.5681, 0.8069, 0.5681, 0.5569, 0.6745, 0.6826, 0.6745, 0.6826, 0.6745, 0.5569, 0.6745, 0.5, 0.5681, 0.5569, 0.5681, 0.5569, 0.5681, 0.5, 0.5681, 0.5074, 0.8255, 0.5, 0.8181, 0.5, 0.8181, 0.5074, 0.8255, 0.5569, 0.1819, 0.5, 0.1819, 0.5, 0.1819, 0.5569, 0.1819, 0.6198, 0.3255, 0.5569, 0.3255, 0.5569, 0.3255, 0.6198, 0.3255, 0.5, 0.8181, 0.5569, 0.8181, 0.5569, 0.8181, 0.5, 0.8181, 0.8069, 0.6819, 0.8069, 0.5681, 0.8069, 0.5681, 0.8069, 0.6819, 0.5569, 0.1745, 0.6198, 0.1745, 0.6198, 0.1745, 0.5569, 0.1745, 0.6198, 0.9245, 0.6198, 0.8255, 0.6198, 0.8255, 0.6198, 0.9245, 0.5569, 0.0, 0.5, 0.0, 0.5, 0.0, 0.5569, 0.0, 0.6198, 0.0755, 0.5569, 0.0755, 0.5569, 0.0755, 0.6198, 0.0755, 0.5569, 0.4245, 0.6198, 0.4245, 0.6198, 0.4245, 0.5569, 0.4245, 0.5, 0.3181, 0.5569, 0.3181, 0.5569, 0.3181, 0.5, 0.3181, 0.5569, 0.0, 0.5, 0.0, 0.5, 0.0, 0.5569, 0.0, 0.6826, 0.5755, 0.5569, 0.5755, 0.5569, 0.5755, 0.6826, 0.5755, 0.5074, 0.8255, 0.5, 0.8181, 0.5, 0.8181, 0.5074, 0.8255, 0.5074, 0.9245, 0.5569, 0.9245, 0.5569, 0.9245, 0.5074, 0.9245, 0.6198, 0.1745, 0.6198, 0.0755, 0.6198, 0.0755, 0.6198, 0.1745, 0.625, 0.06809, 0.5569, 0.0, 0.5569, 0.0, 0.625, 0.06809, 0.5569, 0.8255, 0.5074, 0.8255, 0.5074, 0.8255, 0.5569, 0.8255, 0.5074, 0.5755, 0.5, 0.5681, 0.5, 0.5681, 0.5074, 0.5755, 0.5569, 0.1819, 0.5, 0.1819, 0.5, 0.1819, 0.5569, 0.1819, 0.5074, 0.1745, 0.5569, 0.1745, 0.5569, 0.1745, 0.5074, 0.1745, 0.5569, 0.06809, 0.625, 0.06809, 0.625, 0.06809, 0.5569, 0.06809, 0.5569, 0.5755, 0.5074, 0.5755, 0.5074, 0.5755, 0.5569, 0.5755, 0.6198, 0.4245, 0.6198, 0.3255, 0.6198, 0.3255, 0.6198, 0.4245, 0.625, 0.1819, 0.5569, 0.1819, 0.5569, 0.1819, 0.625, 0.1819, 0.5569, 0.0755, 0.5074, 0.0755, 0.5074, 0.0755, 0.5569, 0.0755, 0.5074, 0.0755, 0.5, 0.06809, 0.5, 0.06809, 0.5074, 0.0755, 0.5074, 0.4245, 0.5569, 0.4245, 0.5569, 0.4245, 0.5074, 0.4245, 0.5569, 0.25, 0.625, 0.1819, 0.625, 0.1819, 0.5569, 0.25, 0.5569, 0.3255, 0.5074, 0.3255, 0.5074, 0.3255, 0.5569, 0.3255, 0.5569, 0.4319, 0.5, 0.4319, 0.5, 0.4319, 0.5569, 0.4319, 0.5569, 0.8255, 0.5074, 0.8255, 0.5, 0.8181, 0.5569, 0.8181, 0.5569, 0.5755, 0.5074, 0.5755, 0.5, 0.5681, 0.5569, 0.5681, 0.5569, 0.0755, 0.5074, 0.0755, 0.5, 0.06809, 0.5569, 0.06809, 0.5569, 0.3255, 0.5074, 0.3255, 0.5, 0.3181, 0.5569, 0.3181, 0.5569, 0.9245, 0.6198, 0.9245, 0.625, 0.9319, 0.5569, 0.9319, 0.6198, 0.0755, 0.5569, 0.0755, 0.5569, 0.06809, 0.625, 0.06809, 0.5569, 0.1745, 0.6198, 0.1745, 0.625, 0.1819, 0.5569, 0.1819, 0.6198, 0.3255, 0.5569, 0.3255, 0.5569, 0.3181, 0.625, 0.3181, 0.5569, 0.6745, 0.6826, 0.6745, 0.6931, 0.6819, 0.5569, 0.6819, 0.6198, 0.8255, 0.5569, 0.8255, 0.5569, 0.8181, 0.625, 0.8181, 0.5569, 0.4245, 0.6198, 0.4245, 0.625, 0.4319, 0.5569, 0.4319, 0.6826, 0.5755, 0.5569, 0.5755, 0.5569, 0.5681, 0.6931, 0.5681, 0.5074, 0.9245, 0.5569, 0.9245, 0.5569, 0.9319, 0.5, 0.9319, 0.6198, 0.1745, 0.6198, 0.0755, 0.625, 0.06809, 0.625, 0.1819, 0.5074, 0.1745, 0.5569, 0.1745, 0.5569, 0.1819, 0.5, 0.1819, 0.6198, 0.4245, 0.6198, 0.3255, 0.625, 0.3181, 0.625, 0.4319, 0.5074, 0.4245, 0.5569, 0.4245, 0.5569, 0.4319, 0.5, 0.4319, 0.6826, 0.6745, 0.6826, 0.5755, 0.6931, 0.5681, 0.6931, 0.6819, 0.5074, 0.6745, 0.5569, 0.6745, 0.5569, 0.6819, 0.5, 0.6819, 0.6198, 0.9245, 0.6198, 0.8255, 0.625, 0.8181, 0.625, 0.9319, 0.6826, 0.5755, 0.5569, 0.5755, 0.5569, 0.5755, 0.6826, 0.5755, 0.5569, 0.6819, 0.5, 0.6819, 0.5, 0.6819, 0.5569, 0.6819, 0.5074, 0.0755, 0.5, 0.06809, 0.5, 0.06809, 0.5074, 0.0755, 0.5569, 0.06809, 0.625, 0.06809, 0.625, 0.06809, 0.5569, 0.06809, 0.5074, 0.9245, 0.5569, 0.9245, 0.5569, 0.9245, 0.5074, 0.9245, 0.6931, 0.6819, 0.8069, 0.6819, 0.8069, 0.6819, 0.6931, 0.6819, 0.625, 0.1819, 0.5569, 0.1819, 0.5569, 0.1819, 0.625, 0.1819, 0.6198, 0.1745, 0.6198, 0.0755, 0.6198, 0.0755, 0.6198, 0.1745, 0.5, 0.9319, 0.5074, 0.9245, 0.5074, 0.9245, 0.5, 0.9319, 0.5569, 0.8255, 0.5074, 0.8255, 0.5074, 0.8255, 0.5569, 0.8255, 0.5074, 0.3255, 0.5, 0.3181, 0.5, 0.3181, 0.5074, 0.3255, 0.5569, 0.25, 0.625, 0.1819, 0.625, 0.1819, 0.5569, 0.25, 0.5074, 0.1745, 0.5569, 0.1745, 0.5569, 0.1745, 0.5074, 0.1745, 0.5, 0.1819, 0.5074, 0.1745, 0.5074, 0.1745, 0.5, 0.1819, 0.5569, 0.5755, 0.5074, 0.5755, 0.5074, 0.5755, 0.5569, 0.5755, 0.625, 0.8181, 0.5569, 0.75, 0.5569, 0.75, 0.625, 0.8181, 0.6198, 0.4245, 0.6198, 0.3255, 0.6198, 0.3255, 0.6198, 0.4245, 0.5, 0.4319, 0.5074, 0.4245, 0.5074, 0.4245, 0.5, 0.4319, 0.5569, 0.0755, 0.5074, 0.0755, 0.5074, 0.0755, 0.5569, 0.0755, 0.5569, 0.8181, 0.625, 0.8181, 0.625, 0.8181, 0.5569, 0.8181, 0.5074, 0.4245, 0.5569, 0.4245, 0.5569, 0.4245, 0.5074, 0.4245, 0.5, 0.6819, 0.5074, 0.6745, 0.5074, 0.6745, 0.5, 0.6819, 0.5569, 0.3255, 0.5074, 0.3255, 0.5074, 0.3255, 0.5569, 0.3255, 0.625, 0.4319, 0.5569, 0.4319, 0.5569, 0.4319, 0.625, 0.4319, 0.6826, 0.6745, 0.6826, 0.5755, 0.6826, 0.5755, 0.6826, 0.6745, 0.5569, 0.9245, 0.6198, 0.9245, 0.6198, 0.9245, 0.5569, 0.9245, 0.5569, 0.5, 0.625, 0.4319, 0.625, 0.4319, 0.5569, 0.5, 0.5074, 0.6745, 0.5569, 0.6745, 0.5569, 0.6745, 0.5074, 0.6745])
me_skelet.update()

# ---- objects
ob_bagpanel = bpy.data.objects.new('Bagpanel', me_bagpanel)
ob_lys = bpy.data.objects.new('Lys', me_lys)
ob_skelet = bpy.data.objects.new('Skelet', me_skelet)

# ---- transforms, parenting, visibility, modifiers, constraints
ob_bagpanel.location = (0.0, 0.0, 0.3105)
ob_bagpanel.rotation_euler = (-0.0, 1.571, 0.0)
ob_bagpanel.scale = (0.3191, 0.3191, 0.0184)
ob_lys.location = (0.0, 0.0, 0.3178)
ob_lys.rotation_euler = (0.0, 4.712, 0.0)
ob_lys.scale = (0.2292, 0.2292, 0.2292)
ob_skelet.location = (0.0, 0.0, 0.3178)
ob_skelet.rotation_euler = (0.0, 4.712, 0.0)
ob_skelet.scale = (0.2292, 0.2292, 0.2292)

# ---- collection membership
col_collection.objects.link(ob_bagpanel)
col_collection.objects.link(ob_lys)
col_collection.objects.link(ob_skelet)

# ---- scene / render settings (as saved in the file)
scene.frame_start = 1; scene.frame_end = 250; scene.frame_set(1)
scene.render.engine = 'BLENDER_EEVEE_NEXT'
scene.cycles.sampling_pattern = 'TABULATED_SOBOL'
scene.eevee.ray_tracing_options.trace_max_roughness = 0.0
bpy.context.view_layer.update()

# ---- added for rendering (the .blend has no active camera and no usable light): camera, sun
cam_auto = bpy.data.cameras.new('AutoCamera')
cam_auto.lens = 50.0
cam_auto.sensor_width = 36.0
cam_auto.clip_end = 1000.0
ob_auto_camera = bpy.data.objects.new('AutoCamera', cam_auto)
scene.collection.objects.link(ob_auto_camera)
ob_auto_camera.location = (0.756785, -1.04265, 1.00556)
ob_auto_camera.rotation_euler = (1.09748, -7.21219e-08, 0.694738)
scene.camera = ob_auto_camera
light_auto_sun = bpy.data.lights.new('AutoSun', 'SUN')
light_auto_sun.energy = 3.0
light_auto_sun.angle = 0.0523599
ob_auto_sun = bpy.data.objects.new('AutoSun', light_auto_sun)
scene.collection.objects.link(ob_auto_sun)
ob_auto_sun.rotation_euler = (0.872665, 0.174533, 0.523599)
bpy.context.view_layer.update()

